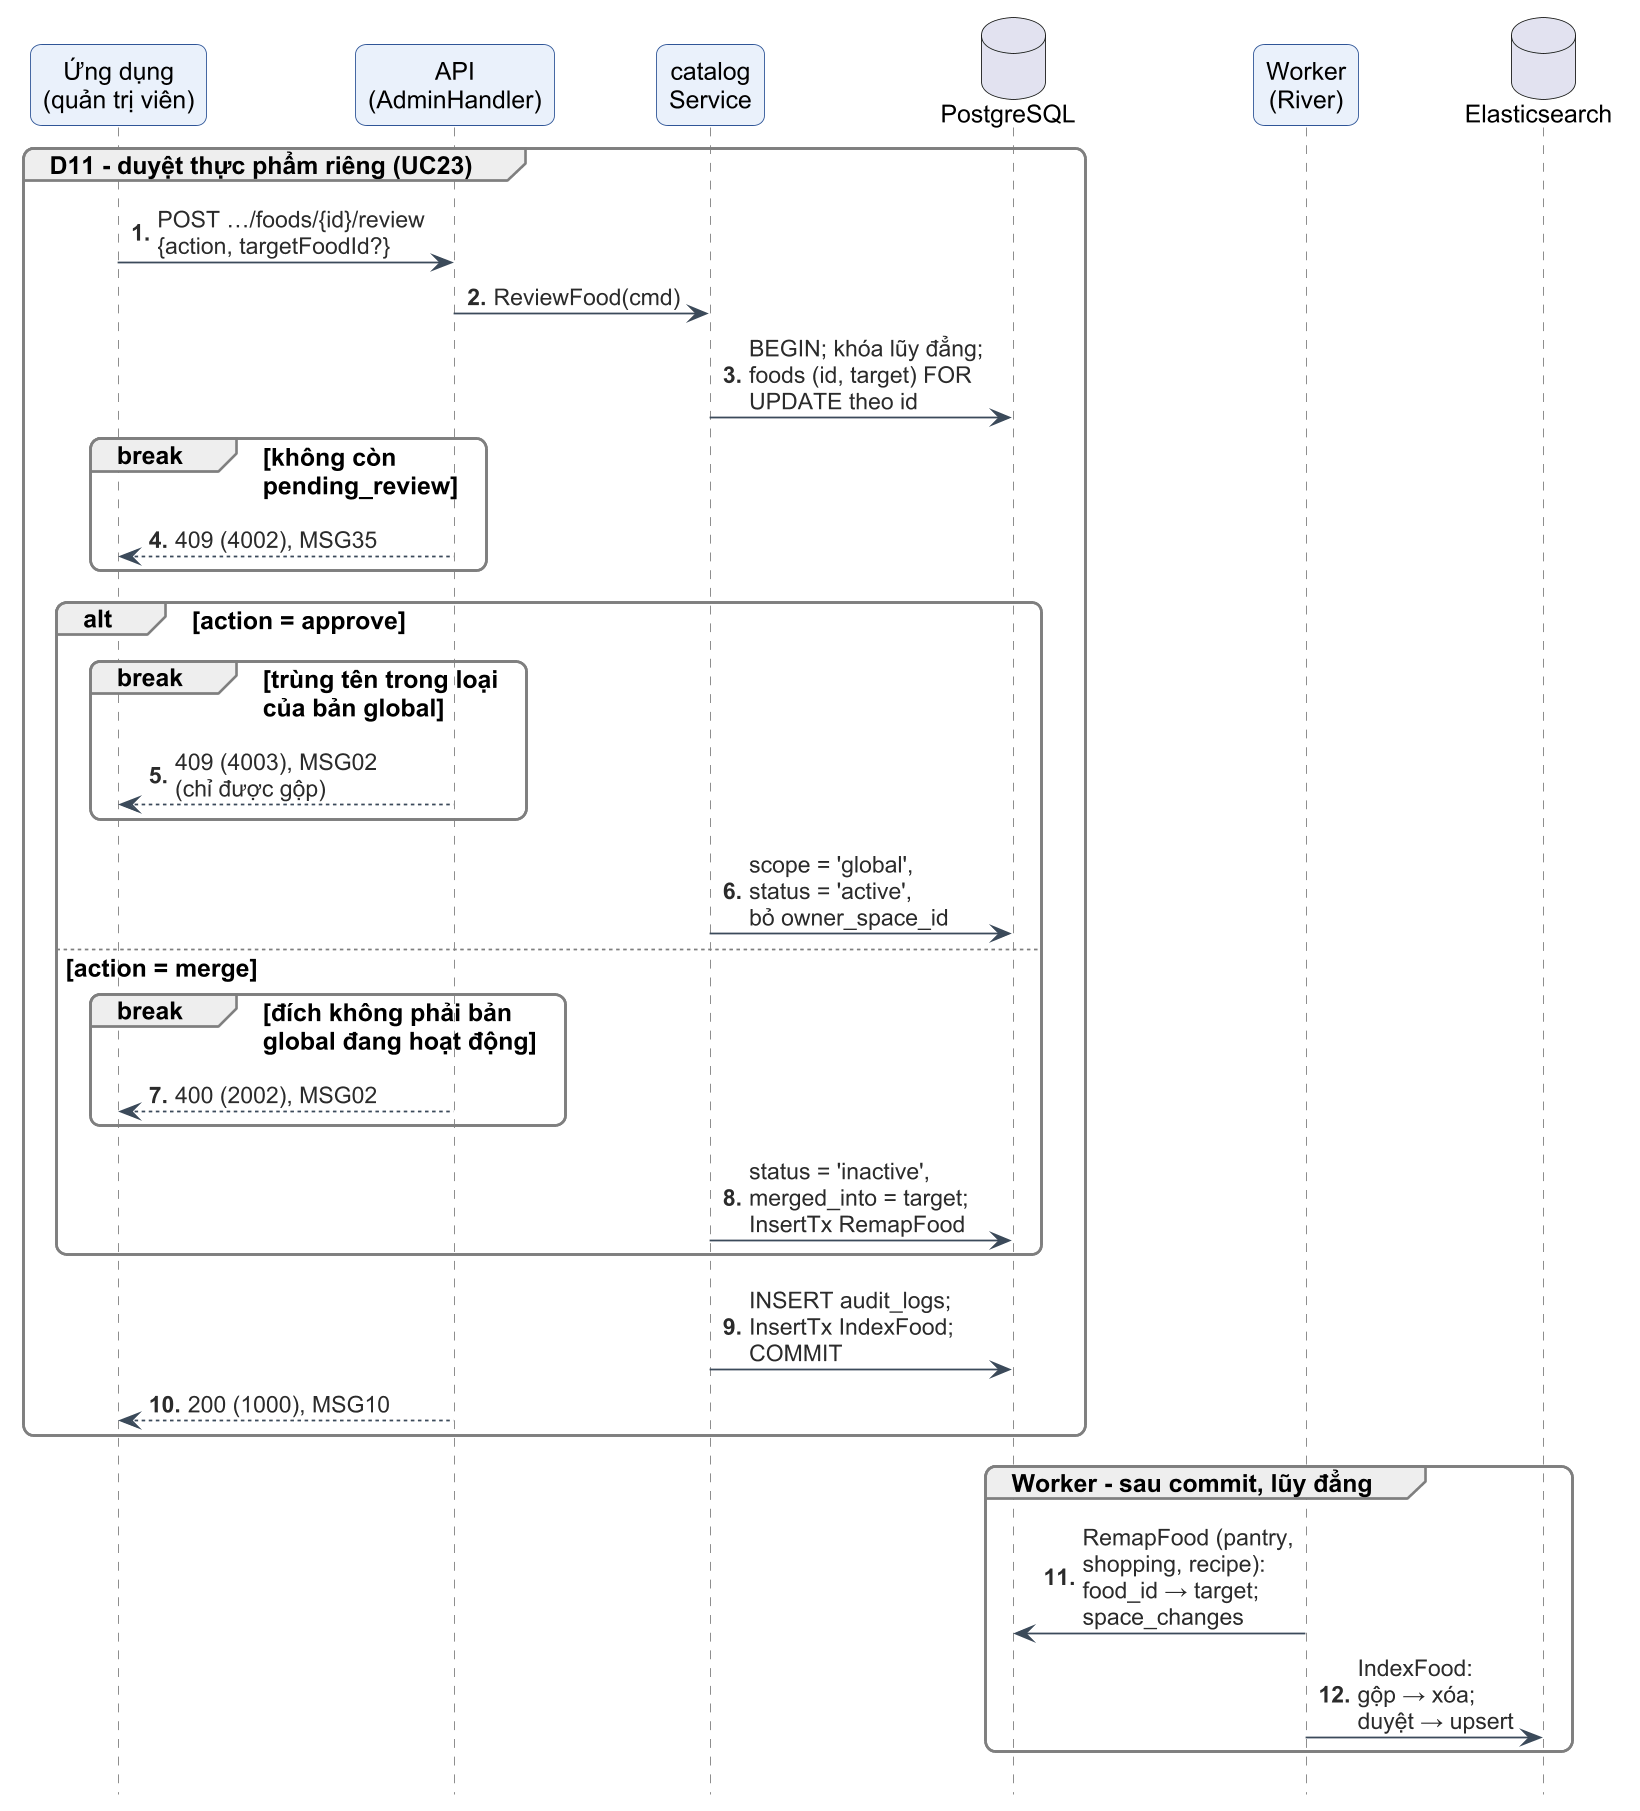

The diagram above was rendered by PlantUML. Its source (embedded in the PNG):
@startuml c3-39-seq-duyet-thuc-pham
!include _style-c3.iuml
autonumber "<b>0."
hide footbox

participant "Ứng dụng\n(quản trị viên)" as APP
participant "API\n(AdminHandler)" as API
participant "catalog\nService" as SVC
database "PostgreSQL" as PG
participant "Worker\n(River)" as WK
database "Elasticsearch" as ES

group D11 - duyệt thực phẩm riêng (UC23)
  APP -> API : POST …/foods/{id}/review\n{action, targetFoodId?}
  API -> SVC : ReviewFood(cmd)
  SVC -> PG : BEGIN; khóa lũy đẳng;\nfoods (id, target) FOR\nUPDATE theo id
  break không còn\npending_review
    API --> APP : 409 (4002), MSG35
  end
  alt action = approve
    break trùng tên trong loại\ncủa bản global
      API --> APP : 409 (4003), MSG02\n(chỉ được gộp)
    end
    SVC -> PG : scope = 'global',\nstatus = 'active',\nbỏ owner_space_id
  else action = merge
    break đích không phải bản\nglobal đang hoạt động
      API --> APP : 400 (2002), MSG02
    end
    SVC -> PG : status = 'inactive',\nmerged_into = target;\nInsertTx RemapFood
  end
  SVC -> PG : INSERT audit_logs;\nInsertTx IndexFood;\nCOMMIT
  API --> APP : 200 (1000), MSG10
end

group Worker - sau commit, lũy đẳng
  WK -> PG : RemapFood (pantry,\nshopping, recipe):\nfood_id → target;\nspace_changes
  WK -> ES : IndexFood:\ngộp → xóa;\nduyệt → upsert
end
@enduml